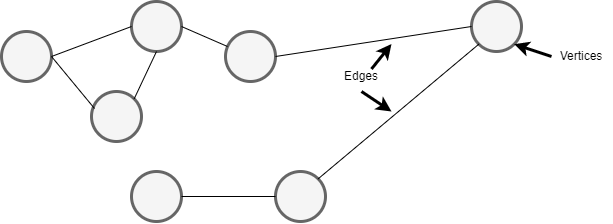

The diagram above was exported from draw.io. Its source (the exported page's mxGraphModel, read from the mxfile embedded in the PNG):
<mxGraphModel dx="981" dy="481" grid="1" gridSize="10" guides="1" tooltips="1" connect="1" arrows="1" fold="1" page="1" pageScale="1" pageWidth="827" pageHeight="1169" math="0" shadow="0">
  <root>
    <mxCell id="0" />
    <mxCell id="1" parent="0" />
    <mxCell id="a5fbES0jP8C_7w9PLSYT-1" value="" style="ellipse;whiteSpace=wrap;html=1;aspect=fixed;fillColor=#f5f5f5;strokeColor=#666666;strokeWidth=3;fontColor=#333333;" vertex="1" parent="1">
      <mxGeometry x="190" y="70" width="50" height="50" as="geometry" />
    </mxCell>
    <mxCell id="a5fbES0jP8C_7w9PLSYT-2" value="" style="ellipse;whiteSpace=wrap;html=1;aspect=fixed;fillColor=#f5f5f5;strokeColor=#666666;strokeWidth=3;fontColor=#333333;" vertex="1" parent="1">
      <mxGeometry x="414" y="70" width="50" height="50" as="geometry" />
    </mxCell>
    <mxCell id="a5fbES0jP8C_7w9PLSYT-3" value="" style="ellipse;whiteSpace=wrap;html=1;aspect=fixed;fillColor=#f5f5f5;strokeColor=#666666;strokeWidth=3;fontColor=#333333;" vertex="1" parent="1">
      <mxGeometry x="320" y="210" width="50" height="50" as="geometry" />
    </mxCell>
    <mxCell id="a5fbES0jP8C_7w9PLSYT-4" value="" style="ellipse;whiteSpace=wrap;html=1;aspect=fixed;fillColor=#f5f5f5;strokeColor=#666666;strokeWidth=3;fontColor=#333333;" vertex="1" parent="1">
      <mxGeometry x="280" y="130" width="50" height="50" as="geometry" />
    </mxCell>
    <mxCell id="a5fbES0jP8C_7w9PLSYT-5" value="" style="ellipse;whiteSpace=wrap;html=1;aspect=fixed;fillColor=#f5f5f5;strokeColor=#666666;strokeWidth=3;fontColor=#333333;" vertex="1" parent="1">
      <mxGeometry x="320" y="40" width="50" height="50" as="geometry" />
    </mxCell>
    <mxCell id="a5fbES0jP8C_7w9PLSYT-6" value="" style="ellipse;whiteSpace=wrap;html=1;aspect=fixed;fillColor=#f5f5f5;strokeColor=#666666;strokeWidth=3;fontColor=#333333;" vertex="1" parent="1">
      <mxGeometry x="464" y="210" width="50" height="50" as="geometry" />
    </mxCell>
    <mxCell id="a5fbES0jP8C_7w9PLSYT-7" value="" style="ellipse;whiteSpace=wrap;html=1;aspect=fixed;fillColor=#f5f5f5;strokeColor=#666666;strokeWidth=3;fontColor=#333333;" vertex="1" parent="1">
      <mxGeometry x="660" y="40" width="50" height="50" as="geometry" />
    </mxCell>
    <mxCell id="a5fbES0jP8C_7w9PLSYT-8" value="" style="endArrow=none;html=1;rounded=0;exitX=1;exitY=0;exitDx=0;exitDy=0;entryX=0;entryY=1;entryDx=0;entryDy=0;" edge="1" parent="1" source="a5fbES0jP8C_7w9PLSYT-6" target="a5fbES0jP8C_7w9PLSYT-7">
      <mxGeometry width="50" height="50" relative="1" as="geometry">
        <mxPoint x="590" y="200" as="sourcePoint" />
        <mxPoint x="640" y="150" as="targetPoint" />
      </mxGeometry>
    </mxCell>
    <mxCell id="a5fbES0jP8C_7w9PLSYT-10" value="" style="endArrow=none;html=1;rounded=0;exitX=1;exitY=0.5;exitDx=0;exitDy=0;entryX=0;entryY=0.5;entryDx=0;entryDy=0;" edge="1" parent="1" source="a5fbES0jP8C_7w9PLSYT-2" target="a5fbES0jP8C_7w9PLSYT-7">
      <mxGeometry width="50" height="50" relative="1" as="geometry">
        <mxPoint x="463.9976695296637" y="94.64233047033628" as="sourcePoint" />
        <mxPoint x="624.6423304703361" y="-40.00233047033606" as="targetPoint" />
      </mxGeometry>
    </mxCell>
    <mxCell id="a5fbES0jP8C_7w9PLSYT-11" value="" style="endArrow=none;html=1;rounded=0;exitX=1;exitY=0.5;exitDx=0;exitDy=0;entryX=0.04;entryY=0.3;entryDx=0;entryDy=0;entryPerimeter=0;" edge="1" parent="1" source="a5fbES0jP8C_7w9PLSYT-5" target="a5fbES0jP8C_7w9PLSYT-2">
      <mxGeometry width="50" height="50" relative="1" as="geometry">
        <mxPoint x="526.6776695296637" y="237.32233047033628" as="sourcePoint" />
        <mxPoint x="687.322330470336" y="102.67766952966394" as="targetPoint" />
      </mxGeometry>
    </mxCell>
    <mxCell id="a5fbES0jP8C_7w9PLSYT-12" value="" style="endArrow=none;html=1;rounded=0;exitX=1;exitY=0.5;exitDx=0;exitDy=0;entryX=0;entryY=0.5;entryDx=0;entryDy=0;" edge="1" parent="1" source="a5fbES0jP8C_7w9PLSYT-1" target="a5fbES0jP8C_7w9PLSYT-5">
      <mxGeometry width="50" height="50" relative="1" as="geometry">
        <mxPoint x="134.67766952966372" y="230.0023304703363" as="sourcePoint" />
        <mxPoint x="295.32233047033606" y="95.35766952966395" as="targetPoint" />
      </mxGeometry>
    </mxCell>
    <mxCell id="a5fbES0jP8C_7w9PLSYT-13" value="" style="endArrow=none;html=1;rounded=0;exitX=1;exitY=0;exitDx=0;exitDy=0;entryX=0.5;entryY=1;entryDx=0;entryDy=0;" edge="1" parent="1" source="a5fbES0jP8C_7w9PLSYT-4" target="a5fbES0jP8C_7w9PLSYT-5">
      <mxGeometry width="50" height="50" relative="1" as="geometry">
        <mxPoint x="546.6776695296637" y="257.3223304703363" as="sourcePoint" />
        <mxPoint x="707.322330470336" y="122.67766952966394" as="targetPoint" />
      </mxGeometry>
    </mxCell>
    <mxCell id="a5fbES0jP8C_7w9PLSYT-14" value="" style="endArrow=none;html=1;rounded=0;exitX=1;exitY=0.5;exitDx=0;exitDy=0;entryX=0.06;entryY=0.34;entryDx=0;entryDy=0;entryPerimeter=0;" edge="1" parent="1" source="a5fbES0jP8C_7w9PLSYT-1" target="a5fbES0jP8C_7w9PLSYT-4">
      <mxGeometry width="50" height="50" relative="1" as="geometry">
        <mxPoint x="556.6776695296637" y="267.3223304703363" as="sourcePoint" />
        <mxPoint x="717.322330470336" y="132.67766952966394" as="targetPoint" />
      </mxGeometry>
    </mxCell>
    <mxCell id="a5fbES0jP8C_7w9PLSYT-15" value="" style="endArrow=none;html=1;rounded=0;exitX=1;exitY=0.5;exitDx=0;exitDy=0;entryX=0;entryY=0.5;entryDx=0;entryDy=0;" edge="1" parent="1" source="a5fbES0jP8C_7w9PLSYT-3" target="a5fbES0jP8C_7w9PLSYT-6">
      <mxGeometry width="50" height="50" relative="1" as="geometry">
        <mxPoint x="566.6776695296637" y="277.3223304703363" as="sourcePoint" />
        <mxPoint x="727.322330470336" y="142.67766952966394" as="targetPoint" />
      </mxGeometry>
    </mxCell>
    <mxCell id="a5fbES0jP8C_7w9PLSYT-16" value="Vertices" style="text;html=1;strokeColor=none;fillColor=none;align=center;verticalAlign=middle;whiteSpace=wrap;rounded=0;strokeWidth=3;" vertex="1" parent="1">
      <mxGeometry x="740" y="80" width="60" height="30" as="geometry" />
    </mxCell>
    <mxCell id="a5fbES0jP8C_7w9PLSYT-18" value="" style="endArrow=classic;html=1;rounded=0;strokeWidth=3;entryX=1;entryY=1;entryDx=0;entryDy=0;" edge="1" parent="1" target="a5fbES0jP8C_7w9PLSYT-7">
      <mxGeometry width="50" height="50" relative="1" as="geometry">
        <mxPoint x="740" y="95" as="sourcePoint" />
        <mxPoint x="770" y="80" as="targetPoint" />
      </mxGeometry>
    </mxCell>
    <mxCell id="a5fbES0jP8C_7w9PLSYT-19" value="" style="endArrow=classic;html=1;rounded=0;strokeWidth=3;" edge="1" parent="1">
      <mxGeometry width="50" height="50" relative="1" as="geometry">
        <mxPoint x="550" y="130" as="sourcePoint" />
        <mxPoint x="580" y="150" as="targetPoint" />
      </mxGeometry>
    </mxCell>
    <mxCell id="a5fbES0jP8C_7w9PLSYT-20" value="Edges" style="text;html=1;strokeColor=none;fillColor=none;align=center;verticalAlign=middle;whiteSpace=wrap;rounded=0;strokeWidth=3;" vertex="1" parent="1">
      <mxGeometry x="520" y="100" width="60" height="30" as="geometry" />
    </mxCell>
    <mxCell id="a5fbES0jP8C_7w9PLSYT-21" value="" style="endArrow=classic;html=1;rounded=0;strokeWidth=3;" edge="1" parent="1">
      <mxGeometry width="50" height="50" relative="1" as="geometry">
        <mxPoint x="560" y="107.5" as="sourcePoint" />
        <mxPoint x="580" y="82.5" as="targetPoint" />
      </mxGeometry>
    </mxCell>
  </root>
</mxGraphModel>